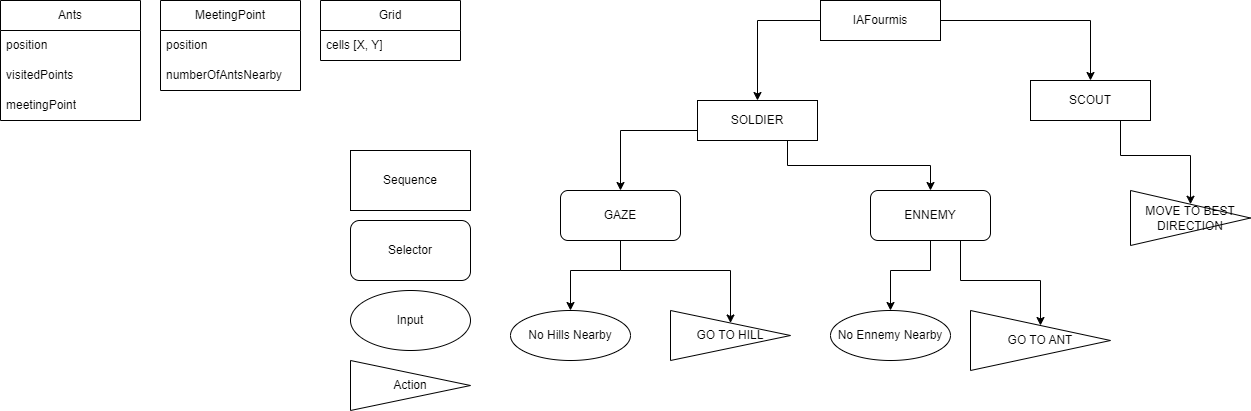

The diagram above was exported from draw.io. Its source (the exported page's mxGraphModel, read from the mxfile embedded in the PNG):
<mxGraphModel dx="3269" dy="1272" grid="1" gridSize="10" guides="1" tooltips="1" connect="1" arrows="1" fold="1" page="1" pageScale="1" pageWidth="827" pageHeight="1169" math="0" shadow="0">
  <root>
    <mxCell id="0" />
    <mxCell id="1" parent="0" />
    <mxCell id="i--1MktucBkpLImDWRKt-25" value="IAFourmis" style="rounded=1;whiteSpace=wrap;html=1;arcSize=0;" parent="1" vertex="1">
      <mxGeometry x="650" y="150" width="120" height="40" as="geometry" />
    </mxCell>
    <mxCell id="j6ge5b6sbu5eDAByw8kC-14" style="edgeStyle=orthogonalEdgeStyle;rounded=0;orthogonalLoop=1;jettySize=auto;html=1;exitX=0.75;exitY=1;exitDx=0;exitDy=0;" edge="1" parent="1" source="i--1MktucBkpLImDWRKt-26" target="j6ge5b6sbu5eDAByw8kC-10">
      <mxGeometry relative="1" as="geometry" />
    </mxCell>
    <mxCell id="j6ge5b6sbu5eDAByw8kC-15" style="edgeStyle=orthogonalEdgeStyle;rounded=0;orthogonalLoop=1;jettySize=auto;html=1;exitX=0;exitY=0.75;exitDx=0;exitDy=0;entryX=0.5;entryY=0;entryDx=0;entryDy=0;" edge="1" parent="1" source="i--1MktucBkpLImDWRKt-26" target="j6ge5b6sbu5eDAByw8kC-2">
      <mxGeometry relative="1" as="geometry" />
    </mxCell>
    <mxCell id="i--1MktucBkpLImDWRKt-26" value="SOLDIER" style="rounded=1;whiteSpace=wrap;html=1;arcSize=0;" parent="1" vertex="1">
      <mxGeometry x="527" y="250" width="120" height="40" as="geometry" />
    </mxCell>
    <mxCell id="i--1MktucBkpLImDWRKt-27" value="" style="endArrow=classic;html=1;rounded=0;exitX=0;exitY=0.5;exitDx=0;exitDy=0;entryX=0.5;entryY=0;entryDx=0;entryDy=0;" parent="1" source="i--1MktucBkpLImDWRKt-25" target="i--1MktucBkpLImDWRKt-26" edge="1">
      <mxGeometry width="50" height="50" relative="1" as="geometry">
        <mxPoint x="430" y="360" as="sourcePoint" />
        <mxPoint x="480" y="310" as="targetPoint" />
        <Array as="points">
          <mxPoint x="587" y="170" />
        </Array>
      </mxGeometry>
    </mxCell>
    <mxCell id="j6ge5b6sbu5eDAByw8kC-16" style="edgeStyle=orthogonalEdgeStyle;rounded=0;orthogonalLoop=1;jettySize=auto;html=1;exitX=0.75;exitY=1;exitDx=0;exitDy=0;entryX=0.5;entryY=0;entryDx=0;entryDy=0;" edge="1" parent="1" source="i--1MktucBkpLImDWRKt-51" target="i--1MktucBkpLImDWRKt-82">
      <mxGeometry relative="1" as="geometry" />
    </mxCell>
    <mxCell id="i--1MktucBkpLImDWRKt-51" value="SCOUT" style="rounded=0;whiteSpace=wrap;html=1;" parent="1" vertex="1">
      <mxGeometry x="860" y="230" width="120" height="40" as="geometry" />
    </mxCell>
    <mxCell id="i--1MktucBkpLImDWRKt-52" value="" style="endArrow=classic;html=1;rounded=0;exitX=1;exitY=0.5;exitDx=0;exitDy=0;entryX=0.5;entryY=0;entryDx=0;entryDy=0;" parent="1" source="i--1MktucBkpLImDWRKt-25" target="i--1MktucBkpLImDWRKt-51" edge="1">
      <mxGeometry width="50" height="50" relative="1" as="geometry">
        <mxPoint x="850" y="440" as="sourcePoint" />
        <mxPoint x="900" y="390" as="targetPoint" />
        <Array as="points">
          <mxPoint x="920" y="170" />
        </Array>
      </mxGeometry>
    </mxCell>
    <mxCell id="i--1MktucBkpLImDWRKt-55" value="Ants" style="swimlane;fontStyle=0;childLayout=stackLayout;horizontal=1;startSize=30;horizontalStack=0;resizeParent=1;resizeParentMax=0;resizeLast=0;collapsible=1;marginBottom=0;whiteSpace=wrap;html=1;" parent="1" vertex="1">
      <mxGeometry x="-170" y="150" width="140" height="120" as="geometry" />
    </mxCell>
    <mxCell id="i--1MktucBkpLImDWRKt-56" value="position" style="text;strokeColor=none;fillColor=none;align=left;verticalAlign=middle;spacingLeft=4;spacingRight=4;overflow=hidden;points=[[0,0.5],[1,0.5]];portConstraint=eastwest;rotatable=0;whiteSpace=wrap;html=1;" parent="i--1MktucBkpLImDWRKt-55" vertex="1">
      <mxGeometry y="30" width="140" height="30" as="geometry" />
    </mxCell>
    <mxCell id="i--1MktucBkpLImDWRKt-57" value="visitedPoints" style="text;strokeColor=none;fillColor=none;align=left;verticalAlign=middle;spacingLeft=4;spacingRight=4;overflow=hidden;points=[[0,0.5],[1,0.5]];portConstraint=eastwest;rotatable=0;whiteSpace=wrap;html=1;" parent="i--1MktucBkpLImDWRKt-55" vertex="1">
      <mxGeometry y="60" width="140" height="30" as="geometry" />
    </mxCell>
    <mxCell id="i--1MktucBkpLImDWRKt-60" value="meetingPoint" style="text;strokeColor=none;fillColor=none;align=left;verticalAlign=middle;spacingLeft=4;spacingRight=4;overflow=hidden;points=[[0,0.5],[1,0.5]];portConstraint=eastwest;rotatable=0;whiteSpace=wrap;html=1;" parent="i--1MktucBkpLImDWRKt-55" vertex="1">
      <mxGeometry y="90" width="140" height="30" as="geometry" />
    </mxCell>
    <mxCell id="i--1MktucBkpLImDWRKt-61" value="MeetingPoint" style="swimlane;fontStyle=0;childLayout=stackLayout;horizontal=1;startSize=30;horizontalStack=0;resizeParent=1;resizeParentMax=0;resizeLast=0;collapsible=1;marginBottom=0;whiteSpace=wrap;html=1;" parent="1" vertex="1">
      <mxGeometry x="-10" y="150" width="140" height="90" as="geometry" />
    </mxCell>
    <mxCell id="i--1MktucBkpLImDWRKt-62" value="position" style="text;strokeColor=none;fillColor=none;align=left;verticalAlign=middle;spacingLeft=4;spacingRight=4;overflow=hidden;points=[[0,0.5],[1,0.5]];portConstraint=eastwest;rotatable=0;whiteSpace=wrap;html=1;" parent="i--1MktucBkpLImDWRKt-61" vertex="1">
      <mxGeometry y="30" width="140" height="30" as="geometry" />
    </mxCell>
    <mxCell id="i--1MktucBkpLImDWRKt-63" value="numberOfAntsNearby" style="text;strokeColor=none;fillColor=none;align=left;verticalAlign=middle;spacingLeft=4;spacingRight=4;overflow=hidden;points=[[0,0.5],[1,0.5]];portConstraint=eastwest;rotatable=0;whiteSpace=wrap;html=1;" parent="i--1MktucBkpLImDWRKt-61" vertex="1">
      <mxGeometry y="60" width="140" height="30" as="geometry" />
    </mxCell>
    <mxCell id="i--1MktucBkpLImDWRKt-66" value="Grid" style="swimlane;fontStyle=0;childLayout=stackLayout;horizontal=1;startSize=30;horizontalStack=0;resizeParent=1;resizeParentMax=0;resizeLast=0;collapsible=1;marginBottom=0;whiteSpace=wrap;html=1;" parent="1" vertex="1">
      <mxGeometry x="150" y="150" width="140" height="60" as="geometry" />
    </mxCell>
    <mxCell id="i--1MktucBkpLImDWRKt-67" value="cells [X, Y]" style="text;strokeColor=none;fillColor=none;align=left;verticalAlign=middle;spacingLeft=4;spacingRight=4;overflow=hidden;points=[[0,0.5],[1,0.5]];portConstraint=eastwest;rotatable=0;whiteSpace=wrap;html=1;" parent="i--1MktucBkpLImDWRKt-66" vertex="1">
      <mxGeometry y="30" width="140" height="30" as="geometry" />
    </mxCell>
    <mxCell id="i--1MktucBkpLImDWRKt-82" value="MOVE TO BEST DIRECTION" style="triangle;whiteSpace=wrap;html=1;" parent="1" vertex="1">
      <mxGeometry x="960" y="340" width="120" height="55" as="geometry" />
    </mxCell>
    <mxCell id="Nu2Ktdhy5MNHj-gWirKO-1" value="Sequence" style="rounded=0;whiteSpace=wrap;html=1;" parent="1" vertex="1">
      <mxGeometry x="180" y="300" width="120" height="60" as="geometry" />
    </mxCell>
    <mxCell id="Nu2Ktdhy5MNHj-gWirKO-2" value="Selector" style="rounded=1;whiteSpace=wrap;html=1;" parent="1" vertex="1">
      <mxGeometry x="180" y="370" width="120" height="60" as="geometry" />
    </mxCell>
    <mxCell id="Nu2Ktdhy5MNHj-gWirKO-4" value="Input" style="ellipse;whiteSpace=wrap;html=1;" parent="1" vertex="1">
      <mxGeometry x="180" y="440" width="120" height="60" as="geometry" />
    </mxCell>
    <mxCell id="Nu2Ktdhy5MNHj-gWirKO-5" value="Action" style="triangle;whiteSpace=wrap;html=1;" parent="1" vertex="1">
      <mxGeometry x="180" y="510" width="120" height="50" as="geometry" />
    </mxCell>
    <mxCell id="j6ge5b6sbu5eDAByw8kC-2" value="GAZE" style="rounded=1;whiteSpace=wrap;html=1;" vertex="1" parent="1">
      <mxGeometry x="390" y="340" width="120" height="50" as="geometry" />
    </mxCell>
    <mxCell id="j6ge5b6sbu5eDAByw8kC-3" value="No Hills Nearby" style="ellipse;whiteSpace=wrap;html=1;" vertex="1" parent="1">
      <mxGeometry x="340" y="460" width="120" height="50" as="geometry" />
    </mxCell>
    <mxCell id="j6ge5b6sbu5eDAByw8kC-4" value="GO TO HILL" style="triangle;whiteSpace=wrap;html=1;" vertex="1" parent="1">
      <mxGeometry x="500" y="460" width="120" height="50" as="geometry" />
    </mxCell>
    <mxCell id="j6ge5b6sbu5eDAByw8kC-5" value="" style="endArrow=classic;html=1;rounded=0;exitX=0.5;exitY=1;exitDx=0;exitDy=0;entryX=0.5;entryY=0;entryDx=0;entryDy=0;" edge="1" parent="1" source="j6ge5b6sbu5eDAByw8kC-2" target="j6ge5b6sbu5eDAByw8kC-3">
      <mxGeometry width="50" height="50" relative="1" as="geometry">
        <mxPoint x="290" y="420" as="sourcePoint" />
        <mxPoint x="340" y="370" as="targetPoint" />
        <Array as="points">
          <mxPoint x="450" y="420" />
          <mxPoint x="400" y="420" />
        </Array>
      </mxGeometry>
    </mxCell>
    <mxCell id="j6ge5b6sbu5eDAByw8kC-6" value="" style="endArrow=classic;html=1;rounded=0;exitX=0.5;exitY=1;exitDx=0;exitDy=0;entryX=0.5;entryY=0;entryDx=0;entryDy=0;" edge="1" parent="1" source="j6ge5b6sbu5eDAByw8kC-2" target="j6ge5b6sbu5eDAByw8kC-4">
      <mxGeometry width="50" height="50" relative="1" as="geometry">
        <mxPoint x="290" y="420" as="sourcePoint" />
        <mxPoint x="340" y="370" as="targetPoint" />
        <Array as="points">
          <mxPoint x="450" y="420" />
          <mxPoint x="560" y="420" />
        </Array>
      </mxGeometry>
    </mxCell>
    <mxCell id="j6ge5b6sbu5eDAByw8kC-8" value="No Ennemy Nearby" style="ellipse;whiteSpace=wrap;html=1;" vertex="1" parent="1">
      <mxGeometry x="660" y="460" width="120" height="50" as="geometry" />
    </mxCell>
    <mxCell id="j6ge5b6sbu5eDAByw8kC-9" value="" style="endArrow=classic;html=1;rounded=0;entryX=0.5;entryY=0;entryDx=0;entryDy=0;exitX=0.5;exitY=1;exitDx=0;exitDy=0;" edge="1" parent="1" source="j6ge5b6sbu5eDAByw8kC-10" target="j6ge5b6sbu5eDAByw8kC-8">
      <mxGeometry width="50" height="50" relative="1" as="geometry">
        <mxPoint x="850" y="390" as="sourcePoint" />
        <mxPoint x="840" y="450" as="targetPoint" />
        <Array as="points">
          <mxPoint x="760" y="420" />
          <mxPoint x="720" y="420" />
        </Array>
      </mxGeometry>
    </mxCell>
    <mxCell id="j6ge5b6sbu5eDAByw8kC-10" value="ENNEMY" style="rounded=1;whiteSpace=wrap;html=1;" vertex="1" parent="1">
      <mxGeometry x="700" y="340" width="120" height="50" as="geometry" />
    </mxCell>
    <mxCell id="j6ge5b6sbu5eDAByw8kC-11" value="GO TO ANT" style="triangle;whiteSpace=wrap;html=1;" vertex="1" parent="1">
      <mxGeometry x="800" y="460" width="140" height="60" as="geometry" />
    </mxCell>
    <mxCell id="j6ge5b6sbu5eDAByw8kC-12" value="" style="endArrow=classic;html=1;rounded=0;exitX=0.75;exitY=1;exitDx=0;exitDy=0;entryX=0.5;entryY=0;entryDx=0;entryDy=0;" edge="1" parent="1" source="j6ge5b6sbu5eDAByw8kC-10" target="j6ge5b6sbu5eDAByw8kC-11">
      <mxGeometry width="50" height="50" relative="1" as="geometry">
        <mxPoint x="780" y="420" as="sourcePoint" />
        <mxPoint x="830" y="370" as="targetPoint" />
        <Array as="points">
          <mxPoint x="790" y="430" />
          <mxPoint x="870" y="430" />
        </Array>
      </mxGeometry>
    </mxCell>
  </root>
</mxGraphModel>